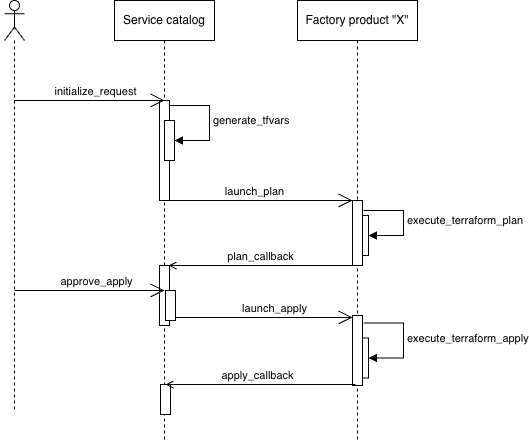

The diagram above was exported from draw.io. Its source (the exported page's mxGraphModel, read from the mxfile embedded in the PNG):
<mxGraphModel dx="934" dy="670" grid="1" gridSize="10" guides="1" tooltips="1" connect="1" arrows="1" fold="1" page="1" pageScale="1" pageWidth="827" pageHeight="1169" math="0" shadow="0">
  <root>
    <mxCell id="0" />
    <mxCell id="1" parent="0" />
    <mxCell id="o_oerInhz6cHo8O_cIdx-1" parent="1" style="shape=umlLifeline;perimeter=lifelinePerimeter;whiteSpace=wrap;html=1;container=1;dropTarget=0;collapsible=0;recursiveResize=0;outlineConnect=0;portConstraint=eastwest;newEdgeStyle={&quot;curved&quot;:0,&quot;rounded&quot;:0};participant=umlActor;" value="" vertex="1">
      <mxGeometry height="410" width="20" x="420" y="200" as="geometry" />
    </mxCell>
    <mxCell id="o_oerInhz6cHo8O_cIdx-2" parent="1" style="shape=umlLifeline;perimeter=lifelinePerimeter;whiteSpace=wrap;html=1;container=1;dropTarget=0;collapsible=0;recursiveResize=0;outlineConnect=0;portConstraint=eastwest;newEdgeStyle={&quot;curved&quot;:0,&quot;rounded&quot;:0};" value="Service catalog" vertex="1">
      <mxGeometry height="440" width="100" x="530" y="200" as="geometry" />
    </mxCell>
    <mxCell id="o_oerInhz6cHo8O_cIdx-3" parent="o_oerInhz6cHo8O_cIdx-2" style="html=1;points=[[0,0,0,0,5],[0,1,0,0,-5],[1,0,0,0,5],[1,1,0,0,-5]];perimeter=orthogonalPerimeter;outlineConnect=0;targetShapes=umlLifeline;portConstraint=eastwest;newEdgeStyle={&quot;curved&quot;:0,&quot;rounded&quot;:0};" value="" vertex="1">
      <mxGeometry height="100" width="10" x="45" y="100" as="geometry" />
    </mxCell>
    <mxCell id="o_oerInhz6cHo8O_cIdx-4" parent="o_oerInhz6cHo8O_cIdx-2" style="html=1;points=[[0,0,0,0,5],[0,1,0,0,-5],[1,0,0,0,5],[1,1,0,0,-5]];perimeter=orthogonalPerimeter;outlineConnect=0;targetShapes=umlLifeline;portConstraint=eastwest;newEdgeStyle={&quot;curved&quot;:0,&quot;rounded&quot;:0};" value="" vertex="1">
      <mxGeometry height="40" width="10" x="50" y="120" as="geometry" />
    </mxCell>
    <mxCell id="o_oerInhz6cHo8O_cIdx-5" edge="1" parent="o_oerInhz6cHo8O_cIdx-2" style="html=1;align=left;spacingLeft=2;endArrow=block;rounded=0;edgeStyle=orthogonalEdgeStyle;curved=0;rounded=0;exitX=1;exitY=0;exitDx=0;exitDy=5;exitPerimeter=0;" target="o_oerInhz6cHo8O_cIdx-4" value="&lt;font style=&quot;color: rgb(0, 0, 0);&quot;&gt;generate_tfvars&lt;/font&gt;">
      <mxGeometry relative="1" x="0.0022" as="geometry">
        <mxPoint as="offset" />
        <Array as="points">
          <mxPoint x="95" y="105" />
          <mxPoint x="95" y="140" />
        </Array>
        <mxPoint x="55" y="105" as="sourcePoint" />
      </mxGeometry>
    </mxCell>
    <mxCell id="o_oerInhz6cHo8O_cIdx-6" parent="o_oerInhz6cHo8O_cIdx-2" style="html=1;points=[[0,0,0,0,5],[0,1,0,0,-5],[1,0,0,0,5],[1,1,0,0,-5]];perimeter=orthogonalPerimeter;outlineConnect=0;targetShapes=umlLifeline;portConstraint=eastwest;newEdgeStyle={&quot;curved&quot;:0,&quot;rounded&quot;:0};" value="" vertex="1">
      <mxGeometry height="60" width="10" x="45" y="265" as="geometry" />
    </mxCell>
    <mxCell id="o_oerInhz6cHo8O_cIdx-7" parent="o_oerInhz6cHo8O_cIdx-2" style="html=1;points=[[0,0,0,0,5],[0,1,0,0,-5],[1,0,0,0,5],[1,1,0,0,-5]];perimeter=orthogonalPerimeter;outlineConnect=0;targetShapes=umlLifeline;portConstraint=eastwest;newEdgeStyle={&quot;curved&quot;:0,&quot;rounded&quot;:0};" value="" vertex="1">
      <mxGeometry height="30" width="10" x="46" y="384" as="geometry" />
    </mxCell>
    <mxCell id="o_oerInhz6cHo8O_cIdx-8" parent="o_oerInhz6cHo8O_cIdx-2" style="html=1;points=[[0,0,0,0,5],[0,1,0,0,-5],[1,0,0,0,5],[1,1,0,0,-5]];perimeter=orthogonalPerimeter;outlineConnect=0;targetShapes=umlLifeline;portConstraint=eastwest;newEdgeStyle={&quot;curved&quot;:0,&quot;rounded&quot;:0};" value="" vertex="1">
      <mxGeometry height="30" width="10" x="51" y="290" as="geometry" />
    </mxCell>
    <mxCell id="o_oerInhz6cHo8O_cIdx-9" parent="1" style="shape=umlLifeline;perimeter=lifelinePerimeter;whiteSpace=wrap;html=1;container=1;dropTarget=0;collapsible=0;recursiveResize=0;outlineConnect=0;portConstraint=eastwest;newEdgeStyle={&quot;curved&quot;:0,&quot;rounded&quot;:0};" value="Factory product &quot;X&quot;" vertex="1">
      <mxGeometry height="440" width="120" x="713" y="200" as="geometry" />
    </mxCell>
    <mxCell id="o_oerInhz6cHo8O_cIdx-10" parent="o_oerInhz6cHo8O_cIdx-9" style="html=1;points=[[0,0,0,0,5],[0,1,0,0,-5],[1,0,0,0,5],[1,1,0,0,-5]];perimeter=orthogonalPerimeter;outlineConnect=0;targetShapes=umlLifeline;portConstraint=eastwest;newEdgeStyle={&quot;curved&quot;:0,&quot;rounded&quot;:0};" value="" vertex="1">
      <mxGeometry height="40" width="10" x="61" y="337.5" as="geometry" />
    </mxCell>
    <mxCell id="o_oerInhz6cHo8O_cIdx-11" edge="1" parent="o_oerInhz6cHo8O_cIdx-9" style="html=1;align=left;spacingLeft=2;endArrow=block;rounded=0;edgeStyle=orthogonalEdgeStyle;curved=0;rounded=0;exitX=1;exitY=0;exitDx=0;exitDy=5;exitPerimeter=0;" target="o_oerInhz6cHo8O_cIdx-10" value="execute_terraform_apply">
      <mxGeometry relative="1" as="geometry">
        <Array as="points">
          <mxPoint x="106" y="322.5" />
          <mxPoint x="106" y="357.5" />
        </Array>
        <mxPoint x="66" y="322.5" as="sourcePoint" />
      </mxGeometry>
    </mxCell>
    <mxCell id="o_oerInhz6cHo8O_cIdx-12" parent="o_oerInhz6cHo8O_cIdx-9" style="html=1;points=[[0,0,0,0,5],[0,1,0,0,-5],[1,0,0,0,5],[1,1,0,0,-5]];perimeter=orthogonalPerimeter;outlineConnect=0;targetShapes=umlLifeline;portConstraint=eastwest;newEdgeStyle={&quot;curved&quot;:0,&quot;rounded&quot;:0};" value="" vertex="1">
      <mxGeometry height="70" width="10" x="55" y="315" as="geometry" />
    </mxCell>
    <mxCell id="o_oerInhz6cHo8O_cIdx-13" parent="o_oerInhz6cHo8O_cIdx-9" style="html=1;points=[[0,0,0,0,5],[0,1,0,0,-5],[1,0,0,0,5],[1,1,0,0,-5]];perimeter=orthogonalPerimeter;outlineConnect=0;targetShapes=umlLifeline;portConstraint=eastwest;newEdgeStyle={&quot;curved&quot;:0,&quot;rounded&quot;:0};" value="" vertex="1">
      <mxGeometry height="40" width="10" x="61" y="215" as="geometry" />
    </mxCell>
    <mxCell id="o_oerInhz6cHo8O_cIdx-14" edge="1" parent="o_oerInhz6cHo8O_cIdx-9" style="html=1;align=left;spacingLeft=2;endArrow=block;rounded=0;edgeStyle=orthogonalEdgeStyle;curved=0;rounded=0;exitX=1;exitY=0;exitDx=0;exitDy=5;exitPerimeter=0;" target="o_oerInhz6cHo8O_cIdx-13" value="&lt;font style=&quot;color: rgb(0, 0, 0);&quot;&gt;execute_terraform_plan&lt;/font&gt;">
      <mxGeometry relative="1" x="-0.0074" as="geometry">
        <mxPoint as="offset" />
        <Array as="points">
          <mxPoint x="106" y="210" />
          <mxPoint x="106" y="235" />
        </Array>
        <mxPoint x="66" y="210" as="sourcePoint" />
      </mxGeometry>
    </mxCell>
    <mxCell id="o_oerInhz6cHo8O_cIdx-15" parent="o_oerInhz6cHo8O_cIdx-9" style="html=1;points=[[0,0,0,0,5],[0,1,0,0,-5],[1,0,0,0,5],[1,1,0,0,-5]];perimeter=orthogonalPerimeter;outlineConnect=0;targetShapes=umlLifeline;portConstraint=eastwest;newEdgeStyle={&quot;curved&quot;:0,&quot;rounded&quot;:0};" value="" vertex="1">
      <mxGeometry height="65" width="10" x="55" y="200" as="geometry" />
    </mxCell>
    <mxCell id="o_oerInhz6cHo8O_cIdx-16" edge="1" parent="1" source="o_oerInhz6cHo8O_cIdx-1" style="endArrow=open;endFill=1;endSize=12;html=1;rounded=0;" value="">
      <mxGeometry relative="1" width="160" as="geometry">
        <mxPoint x="440" y="300" as="sourcePoint" />
        <mxPoint x="580" y="300" as="targetPoint" />
      </mxGeometry>
    </mxCell>
    <mxCell id="o_oerInhz6cHo8O_cIdx-17" connectable="0" parent="o_oerInhz6cHo8O_cIdx-16" style="edgeLabel;html=1;align=center;verticalAlign=middle;resizable=0;points=[];" value="initialize_request" vertex="1">
      <mxGeometry relative="1" x="0.2691" y="2" as="geometry">
        <mxPoint x="-14" y="-8" as="offset" />
      </mxGeometry>
    </mxCell>
    <mxCell id="o_oerInhz6cHo8O_cIdx-18" edge="1" parent="1" style="endArrow=open;endFill=1;endSize=12;html=1;rounded=0;" value="">
      <mxGeometry relative="1" width="160" as="geometry">
        <mxPoint x="430" y="490" as="sourcePoint" />
        <mxPoint x="580" y="490" as="targetPoint" />
      </mxGeometry>
    </mxCell>
    <mxCell id="o_oerInhz6cHo8O_cIdx-19" connectable="0" parent="o_oerInhz6cHo8O_cIdx-18" style="edgeLabel;html=1;align=center;verticalAlign=middle;resizable=0;points=[];" value="approve_apply" vertex="1">
      <mxGeometry relative="1" x="0.2691" y="2" as="geometry">
        <mxPoint x="-14" y="-8" as="offset" />
      </mxGeometry>
    </mxCell>
    <mxCell id="o_oerInhz6cHo8O_cIdx-20" edge="1" parent="1" source="o_oerInhz6cHo8O_cIdx-8" style="endArrow=open;endFill=1;endSize=12;html=1;rounded=0;entryX=0;entryY=0;entryDx=0;entryDy=5;entryPerimeter=0;" value="">
      <mxGeometry relative="1" width="160" as="geometry">
        <mxPoint x="610" y="546.5" as="sourcePoint" />
        <mxPoint x="768" y="517" as="targetPoint" />
      </mxGeometry>
    </mxCell>
    <mxCell id="o_oerInhz6cHo8O_cIdx-21" connectable="0" parent="o_oerInhz6cHo8O_cIdx-20" style="edgeLabel;html=1;align=center;verticalAlign=middle;resizable=0;points=[];" value="launch_apply" vertex="1">
      <mxGeometry relative="1" x="0.2691" y="2" as="geometry">
        <mxPoint x="-14" y="-8" as="offset" />
      </mxGeometry>
    </mxCell>
    <mxCell id="o_oerInhz6cHo8O_cIdx-22" edge="1" parent="1" style="endArrow=none;endFill=0;endSize=12;html=1;rounded=0;startArrow=open;startFill=0;" value="">
      <mxGeometry relative="1" width="160" as="geometry">
        <mxPoint x="584" y="465" as="sourcePoint" />
        <mxPoint x="774" y="465" as="targetPoint" />
      </mxGeometry>
    </mxCell>
    <mxCell id="o_oerInhz6cHo8O_cIdx-23" connectable="0" parent="o_oerInhz6cHo8O_cIdx-22" style="edgeLabel;html=1;align=center;verticalAlign=middle;resizable=0;points=[];" value="plan_callback" vertex="1">
      <mxGeometry relative="1" x="0.1632" y="-1" as="geometry">
        <mxPoint x="-20" y="-11" as="offset" />
      </mxGeometry>
    </mxCell>
    <mxCell id="o_oerInhz6cHo8O_cIdx-24" edge="1" parent="1" style="endArrow=none;endFill=0;endSize=12;html=1;rounded=0;startArrow=open;startFill=0;" value="">
      <mxGeometry relative="1" width="160" as="geometry">
        <mxPoint x="581" y="584" as="sourcePoint" />
        <mxPoint x="771" y="584" as="targetPoint" />
      </mxGeometry>
    </mxCell>
    <mxCell id="o_oerInhz6cHo8O_cIdx-25" connectable="0" parent="o_oerInhz6cHo8O_cIdx-24" style="edgeLabel;html=1;align=center;verticalAlign=middle;resizable=0;points=[];" value="apply_callback" vertex="1">
      <mxGeometry relative="1" x="0.1632" y="-1" as="geometry">
        <mxPoint x="-20" y="-11" as="offset" />
      </mxGeometry>
    </mxCell>
    <mxCell id="o_oerInhz6cHo8O_cIdx-26" edge="1" parent="1" style="endArrow=open;endFill=1;endSize=12;html=1;rounded=0;" value="">
      <mxGeometry relative="1" width="160" as="geometry">
        <mxPoint x="578" y="400" as="sourcePoint" />
        <mxPoint x="768" y="400" as="targetPoint" />
      </mxGeometry>
    </mxCell>
    <mxCell id="o_oerInhz6cHo8O_cIdx-27" connectable="0" parent="o_oerInhz6cHo8O_cIdx-26" style="edgeLabel;html=1;align=center;verticalAlign=middle;resizable=0;points=[];" value="launch_plan" vertex="1">
      <mxGeometry relative="1" x="0.1632" y="-1" as="geometry">
        <mxPoint x="-20" y="-11" as="offset" />
      </mxGeometry>
    </mxCell>
  </root>
</mxGraphModel>